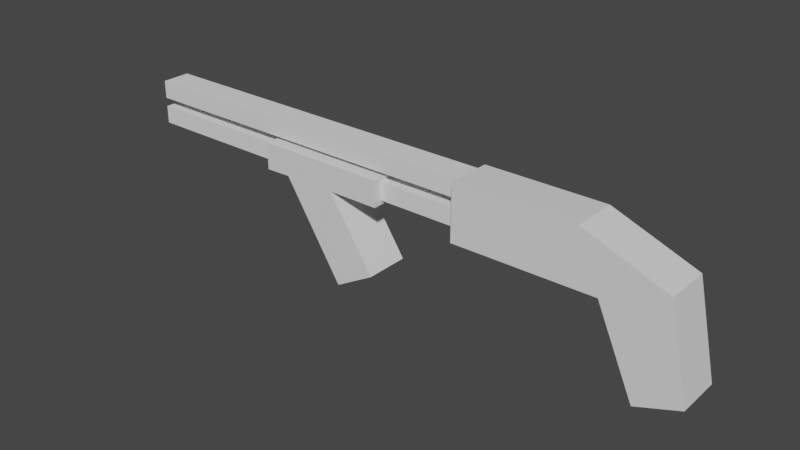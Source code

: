 # Source: Shotgun.blend  (saved by Blender 3.0.42; exported with 4.5.12 LTS)
import bpy
from mathutils import Matrix  # noqa: F401  (used for matrix-valued properties, if any)

bpy.ops.wm.read_factory_settings(use_empty=True)
scene = bpy.context.scene
scene.name = 'Scene'

# ---- collections
col_collection = bpy.data.collections.new('Collection'); scene.collection.children.link(col_collection)

# ---- materials (node trees are filled in below, after node groups)
mat_material = bpy.data.materials.new('Material')
mat_material.alpha_threshold = 0.0
mat_material.use_transparent_shadow = False
mat_material.line_color = (0.0, 0.0, 0.0, 1.0)
mat_material_001 = bpy.data.materials.new('Material.001')
mat_material_001.alpha_threshold = 0.0
mat_material_001.use_transparent_shadow = False
mat_material_001.line_color = (0.0, 0.0, 0.0, 1.0)

# ---- material node trees
mat_material.use_nodes = True; mat_material.node_tree.nodes.clear()
_N = mat_material.node_tree.nodes; _L = mat_material.node_tree.links
n0 = _N.new('ShaderNodeOutputMaterial'); n0.name = 'Material Output'; n0.location = (300, 300)
n1 = _N.new('ShaderNodeBsdfPrincipled'); n1.name = 'Principled BSDF'; n1.location = (10, 300)
n1.distribution = 'GGX'
n1.subsurface_method = 'RANDOM_WALK_SKIN'
n1.inputs[2].default_value = 0.4
n1.inputs[3].default_value = 1.45
n1.inputs[27].default_value = (0.0, 0.0, 0.0, 1.0)
n1.inputs[28].default_value = 1.0
_L.new(n1.outputs[0], n0.inputs[0])
n0.is_active_output = True
mat_material_001.use_nodes = True; mat_material_001.node_tree.nodes.clear()
_N = mat_material_001.node_tree.nodes; _L = mat_material_001.node_tree.links
n0 = _N.new('ShaderNodeOutputMaterial'); n0.name = 'Material Output'; n0.location = (300, 300)
n1 = _N.new('ShaderNodeBsdfPrincipled'); n1.name = 'Principled BSDF'; n1.location = (10, 300)
n1.distribution = 'GGX'
n1.subsurface_method = 'RANDOM_WALK_SKIN'
n1.inputs[2].default_value = 0.4
n1.inputs[3].default_value = 1.45
n1.inputs[27].default_value = (0.0, 0.0, 0.0, 1.0)
n1.inputs[28].default_value = 1.0
_L.new(n1.outputs[0], n0.inputs[0])
n0.is_active_output = True

# ---- world
world_world = bpy.data.worlds.new('World'); scene.world = world_world
world_world.use_nodes = True; world_world.node_tree.nodes.clear()
_N = world_world.node_tree.nodes; _L = world_world.node_tree.links
n0 = _N.new('ShaderNodeOutputWorld'); n0.name = 'World Output'; n0.location = (300, 300)
n1 = _N.new('ShaderNodeBackground'); n1.name = 'Background'; n1.location = (10, 300)
n1.inputs[0].default_value = (0.05088, 0.05088, 0.05088, 1.0)
_L.new(n1.outputs[0], n0.inputs[0])
n0.is_active_output = True
world_world.color = (0.05088, 0.05088, 0.05088)
world_world.use_sun_shadow = False
world_world.sun_shadow_jitter_overblur = 0.0

# ---- meshes
me_cube = bpy.data.meshes.new('Cube')
me_cube.from_pydata([(-3.48, 0.6442, 1.626), (-3.48, 0.6442, 0.05086), (-3.48, -0.6442, 1.626), (-3.48, -0.6442, 0.05086), (-0.09955, 0.6442, 1.626), (2.211, 0.6442, 0.7364), (2.211, -0.6442, 0.7364), (-0.09955, -0.6442, 1.626), (2.783, 0.6442, -1.833), (2.783, -0.6442, -1.833), (1.557, 0.6442, -2.275), (0.5084, 0.6442, 0.0672), (0.5084, -0.6442, 0.0672), (1.557, -0.6442, -2.275)], [], [(3, 2, 0, 1), (8, 5, 6, 9), (4, 0, 2, 7), (4, 7, 6, 5), (12, 13, 9, 6, 7, 2, 3), (1, 0, 4, 5, 8, 10, 11), (1, 11, 12, 3), (12, 11, 10, 13), (13, 10, 8, 9)])
_uv = me_cube.uv_layers.new(name='UVMap')
_uv.uv.foreach_set('vector', [0.375, 0.0, 0.625, 0.0, 0.625, 0.25, 0.375, 0.25, 0.4493, 0.5, 0.4838, 0.5, 0.4838, 0.75, 0.4493, 0.75, 0.6641, 0.5, 0.875, 0.5, 0.875, 0.75, 0.6641, 0.75, 0.6641, 0.5, 0.6641, 0.75, 0.4838, 0.75, 0.4838, 0.5, 0.375, 0.7803, 0.3999, 0.7637, 0.4493, 0.75, 0.4838, 0.75, 0.625, 0.7891, 0.625, 1.0, 0.375, 1.0, 0.375, 0.25, 0.625, 0.25, 0.625, 0.4609, 0.4838, 0.5, 0.4493, 0.5, 0.3999, 0.4863, 0.375, 0.4697, 0.125, 0.5, 0.3447, 0.5, 0.3447, 0.75, 0.125, 0.75, 0.3447, 0.75, 0.3447, 0.5, 0.3862, 0.5, 0.3862, 0.75, 0.3862, 0.75, 0.3862, 0.5, 0.4493, 0.5, 0.4493, 0.75])
me_cube.materials.append(mat_material)
me_cube.use_remesh_preserve_volume = False
me_cube.use_remesh_preserve_attributes = False
me_cube.use_mirror_vertex_groups = False
me_cube.update()
me_cube_001 = bpy.data.meshes.new('Cube.001')
me_cube_001.from_pydata([(-5.635, -0.4081, -0.2513), (-5.635, -0.4081, 0.2513), (-5.635, 0.4081, -0.2513), (-5.635, 0.4081, 0.2513), (5.635, -0.4081, -0.2513), (5.635, -0.4081, 0.2513), (5.635, 0.4081, -0.2513), (5.635, 0.4081, 0.2513)], [], [(0, 1, 3, 2), (2, 3, 7, 6), (6, 7, 5, 4), (4, 5, 1, 0), (2, 6, 4, 0), (7, 3, 1, 5)])
_uv = me_cube_001.uv_layers.new(name='UVMap')
_uv.uv.foreach_set('vector', [0.375, 0.0, 0.625, 0.0, 0.625, 0.25, 0.375, 0.25, 0.375, 0.25, 0.625, 0.25, 0.625, 0.5, 0.375, 0.5, 0.375, 0.5, 0.625, 0.5, 0.625, 0.75, 0.375, 0.75, 0.375, 0.75, 0.625, 0.75, 0.625, 1.0, 0.375, 1.0, 0.125, 0.5, 0.375, 0.5, 0.375, 0.75, 0.125, 0.75, 0.625, 0.5, 0.875, 0.5, 0.875, 0.75, 0.625, 0.75])
me_cube_001.use_remesh_fix_poles = True
me_cube_001.use_remesh_preserve_attributes = False
me_cube_001.update()
me_cube_002 = bpy.data.meshes.new('Cube.002')
me_cube_002.from_pydata([(-5.635, -0.4081, -0.2513), (-5.635, -0.4081, 0.2513), (-5.635, 0.4081, -0.2513), (-5.635, 0.4081, 0.2513), (5.635, -0.4081, -0.2513), (5.635, -0.4081, 0.2513), (5.635, 0.4081, -0.2513), (5.635, 0.4081, 0.2513)], [], [(0, 1, 3, 2), (2, 3, 7, 6), (6, 7, 5, 4), (4, 5, 1, 0), (2, 6, 4, 0), (7, 3, 1, 5)])
_uv = me_cube_002.uv_layers.new(name='UVMap')
_uv.uv.foreach_set('vector', [0.375, 0.0, 0.625, 0.0, 0.625, 0.25, 0.375, 0.25, 0.375, 0.25, 0.625, 0.25, 0.625, 0.5, 0.375, 0.5, 0.375, 0.5, 0.625, 0.5, 0.625, 0.75, 0.375, 0.75, 0.375, 0.75, 0.625, 0.75, 0.625, 1.0, 0.375, 1.0, 0.125, 0.5, 0.375, 0.5, 0.375, 0.75, 0.125, 0.75, 0.625, 0.5, 0.875, 0.5, 0.875, 0.75, 0.625, 0.75])
me_cube_002.use_remesh_fix_poles = True
me_cube_002.use_remesh_preserve_attributes = False
me_cube_002.update()
me_cube_003 = bpy.data.meshes.new('Cube.003')
me_cube_003.from_pydata([(-1.931, 0.6442, 1.216), (-1.931, 0.6442, 0.4482), (-1.931, -0.6442, 1.216), (-1.931, -0.6442, 0.4482), (1.8, 0.6442, 1.216), (1.794, 0.6442, 0.4719), (1.794, -0.6442, 0.4719), (1.8, -0.6442, 1.216), (0.4934, 0.6442, -2.195), (-1.196, 0.6442, 0.4645), (-1.196, -0.6442, 0.4645), (0.4934, -0.6442, -2.195), (0.2916, 0.6442, 0.4751), (1.629, 0.6442, -1.548), (1.629, -0.6442, -1.548), (0.2916, -0.6442, 0.4751)], [], [(3, 2, 0, 1), (1, 0, 4, 5, 12, 13, 8, 9), (4, 0, 2, 7), (4, 7, 6, 5), (10, 11, 14, 15, 6, 7, 2, 3), (1, 9, 10, 3), (10, 9, 8, 11), (12, 5, 6, 15), (12, 15, 14, 13), (11, 8, 13, 14)])
_uv = me_cube_003.uv_layers.new(name='UVMap')
_uv.uv.foreach_set('vector', [0.375, 0.0, 0.625, 0.0, 0.625, 0.25, 0.375, 0.25, 0.375, 0.25, 0.625, 0.25, 0.625, 0.4609, 0.4838, 0.5, 0.4578, 0.5, 0.4309, 0.4949, 0.3999, 0.4863, 0.375, 0.4697, 0.6641, 0.5, 0.875, 0.5, 0.875, 0.75, 0.6641, 0.75, 0.6641, 0.5, 0.6641, 0.75, 0.4838, 0.75, 0.4838, 0.5, 0.375, 0.7803, 0.3999, 0.7637, 0.4309, 0.7551, 0.4578, 0.75, 0.4838, 0.75, 0.625, 0.7891, 0.625, 1.0, 0.375, 1.0, 0.125, 0.5, 0.3447, 0.5, 0.3447, 0.75, 0.125, 0.75, 0.3447, 0.75, 0.3447, 0.5, 0.3862, 0.5, 0.3862, 0.75, 0.4578, 0.5, 0.4838, 0.5, 0.4838, 0.75, 0.4578, 0.75, 0.4578, 0.5, 0.4578, 0.75, 0.4258, 0.75, 0.4258, 0.5, 0.3862, 0.75, 0.3862, 0.5, 0.4258, 0.5, 0.4258, 0.75])
me_cube_003.materials.append(mat_material_001)
me_cube_003.use_remesh_preserve_volume = False
me_cube_003.use_remesh_preserve_attributes = False
me_cube_003.use_mirror_vertex_groups = False
me_cube_003.update()

# ---- objects
ob_grip = bpy.data.objects.new('Grip', me_cube)
ob_topbarrel = bpy.data.objects.new('TopBarrel', me_cube_001)
ob_bottonbarrel = bpy.data.objects.new('BottonBarrel', me_cube_002)
ob_handle = bpy.data.objects.new('Handle', me_cube_003)

# ---- transforms, parenting, visibility, modifiers, constraints
ob_grip.location = (5.599, 0.0, -0.8808)
ob_grip.lock_rotations_4d = False
ob_grip.empty_display_type = 'ARROWS'
ob_grip.lineart.crease_threshold = 0.0
ob_topbarrel.location = (-2.653, 0.0, 0.4742)
ob_bottonbarrel.location = (-2.653, 0.0, -0.2803)
ob_handle.location = (-2.022, 0.0, -1.128)
ob_handle.lock_rotations_4d = False
ob_handle.empty_display_type = 'ARROWS'
ob_handle.lineart.crease_threshold = 0.0

# ---- collection membership
col_collection.objects.link(ob_grip)
col_collection.objects.link(ob_topbarrel)
col_collection.objects.link(ob_bottonbarrel)
col_collection.objects.link(ob_handle)

# ---- scene / render settings (as saved in the file)
scene.frame_start = 1; scene.frame_end = 250; scene.frame_set(1)
scene.render.engine = 'BLENDER_EEVEE_NEXT'
scene.cycles.sampling_pattern = 'TABULATED_SOBOL'
scene.cycles.use_light_tree = False
scene.view_settings.view_transform = 'Filmic'
bpy.context.view_layer.update()

# ---- added for rendering (the .blend has no active camera and no usable light): camera, sun
cam_auto = bpy.data.cameras.new('AutoCamera')
cam_auto.lens = 50.0
cam_auto.sensor_width = 36.0
cam_auto.clip_end = 1000.0
ob_auto_camera = bpy.data.objects.new('AutoCamera', cam_auto)
scene.collection.objects.link(ob_auto_camera)
ob_auto_camera.location = (15.967, -19.104, 11.4472)
ob_auto_camera.rotation_euler = (1.09748, -7.21219e-08, 0.694738)
scene.camera = ob_auto_camera
light_auto_sun = bpy.data.lights.new('AutoSun', 'SUN')
light_auto_sun.energy = 3.0
light_auto_sun.angle = 0.0523599
ob_auto_sun = bpy.data.objects.new('AutoSun', light_auto_sun)
scene.collection.objects.link(ob_auto_sun)
ob_auto_sun.rotation_euler = (0.872665, 0.174533, 0.523599)
bpy.context.view_layer.update()
